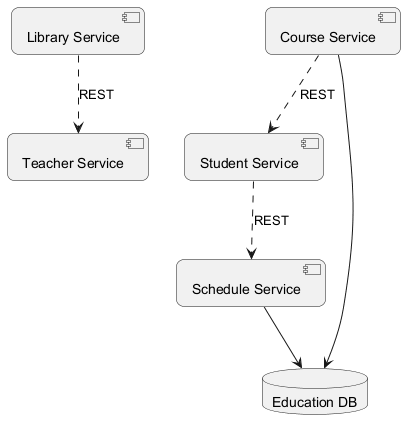

The diagram above was rendered by PlantUML. Its source (embedded in the PNG):
@startuml
skinparam backgroundColor #FFFFFF
skinparam roundCorner 15
component "Teacher Service" as C_TeacherService
component "Library Service" as C_LibraryService
component "Course Service" as C_CourseService
component "Schedule Service" as C_ScheduleService
component "Student Service" as C_StudentService
database "Education DB" as DB_education
C_CourseService --> DB_education
C_ScheduleService --> DB_education
C_LibraryService ..> C_TeacherService : REST
C_StudentService ..> C_ScheduleService : REST
C_CourseService ..> C_StudentService : REST
@enduml